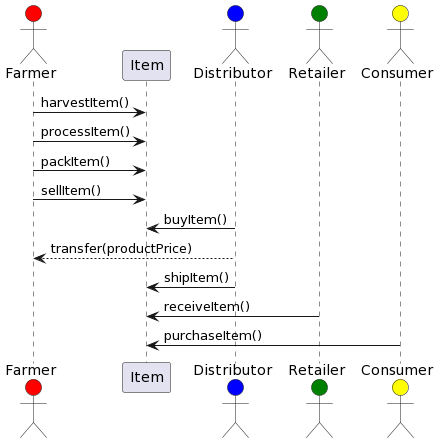

The diagram above was rendered by PlantUML. Its source (embedded in the PNG):
@startuml
actor Farmer as farmer #red
participant Item as item
actor Distributor as distributor #blue
actor Retailer as retailer #green
actor Consumer as consumer #yellow

farmer -> item : harvestItem()
farmer -> item : processItem()
farmer -> item : packItem()
farmer -> item : sellItem()
distributor -> item : buyItem()
distributor --> farmer : transfer(productPrice)
distributor -> item : shipItem()
retailer -> item : receiveItem()
consumer -> item : purchaseItem()
@enduml